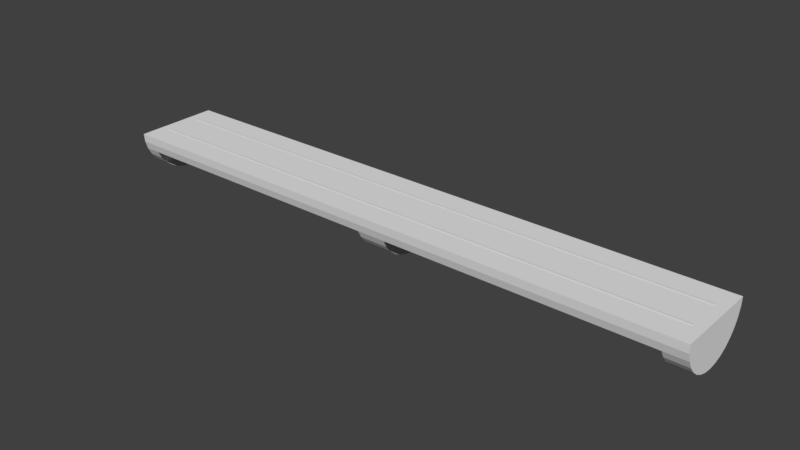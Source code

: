 # Source: Light_2.blend  (saved by Blender 2.79.0; exported with 4.5.12 LTS)
import bpy
from mathutils import Matrix  # noqa: F401  (used for matrix-valued properties, if any)

bpy.ops.wm.read_factory_settings(use_empty=True)
scene = bpy.context.scene
scene.name = 'Scene'

# ---- collections
col_collection_1 = bpy.data.collections.new('Collection 1'); scene.collection.children.link(col_collection_1)

# ---- world
world_world = bpy.data.worlds.new('World'); scene.world = world_world
world_world.color = (0.05088, 0.05088, 0.05088)
world_world.use_sun_shadow = False
world_world.sun_shadow_jitter_overblur = 0.0
world_world.cycles.sampling_method = 'MANUAL'

# ---- meshes
me_cylinder = bpy.data.meshes.new('Cylinder')
me_cylinder.from_pydata([(0.0, 0.302, -2.114), (0.0, 0.302, 2.114), (0.05891, 0.2962, -2.114), (0.05891, 0.2962, 2.114), (0.1156, 0.279, -2.114), (0.1156, 0.279, 2.114), (0.1678, 0.2511, -2.114), (0.1678, 0.2511, 2.114), (0.2135, 0.2135, -2.114), (0.2135, 0.2135, 2.114), (0.2511, 0.1678, -2.114), (0.2511, 0.1678, 2.114), (0.279, 0.1156, -2.114), (0.279, 0.1156, 2.114), (0.2962, 0.05891, -2.114), (0.2962, 0.05891, 2.114), (0.302, 2.28e-08, -2.114), (0.302, 2.28e-08, 2.114), (0.2962, -0.05891, -2.114), (0.2962, -0.05891, 2.114), (0.279, -0.1156, -2.114), (0.279, -0.1156, 2.114), (0.2511, -0.1678, -2.114), (0.2511, -0.1678, 2.114), (0.2135, -0.2135, -2.114), (0.2135, -0.2135, 2.114), (0.1678, -0.2511, -2.114), (0.1678, -0.2511, 2.114), (0.1156, -0.279, -2.114), (0.1156, -0.279, 2.114), (0.05891, -0.2962, -2.114), (0.05891, -0.2962, 2.114), (-9.84e-08, -0.302, -2.114), (-9.84e-08, -0.302, 2.114), (-5.4e-08, 0.302, -2.001), (1.8e-08, 0.302, -0.1024), (-1.8e-08, 0.302, 0.1024), (5.4e-08, 0.302, 1.958), (0.05891, 0.2962, 1.958), (0.05891, 0.2962, 0.1024), (0.05891, 0.2962, -0.1024), (0.05891, 0.2962, -2.001), (0.1156, 0.279, 1.958), (0.1156, 0.279, 0.1024), (0.1156, 0.279, -0.1024), (0.1156, 0.279, -2.001), (0.1678, 0.2511, 1.958), (0.1678, 0.2511, 0.1024), (0.1678, 0.2511, -0.1024), (0.1678, 0.2511, -2.001), (0.2135, 0.2135, 1.958), (0.2135, 0.2135, 0.1024), (0.2135, 0.2135, -0.1024), (0.2135, 0.2135, -2.001), (0.2511, 0.1678, 1.958), (0.2511, 0.1678, 0.1024), (0.2511, 0.1678, -0.1024), (0.2511, 0.1678, -2.001), (0.279, 0.1156, 1.958), (0.279, 0.1156, 0.1024), (0.279, 0.1156, -0.1024), (0.279, 0.1156, -2.001), (0.2962, 0.05891, 1.958), (0.2962, 0.05891, 0.1024), (0.2962, 0.05891, -0.1024), (0.2962, 0.05891, -2.001), (0.302, 2.306e-08, 1.958), (0.302, 2.28e-08, 0.1024), (0.302, 2.28e-08, -0.1024), (0.302, 2.306e-08, -2.001), (0.2962, -0.05891, 1.958), (0.2962, -0.05891, 0.1024), (0.2962, -0.05891, -0.1024), (0.2962, -0.05891, -2.001), (0.279, -0.1156, 1.958), (0.279, -0.1156, 0.1024), (0.279, -0.1156, -0.1024), (0.279, -0.1156, -2.001), (0.2511, -0.1678, 1.958), (0.2511, -0.1678, 0.1024), (0.2511, -0.1678, -0.1024), (0.2511, -0.1678, -2.001), (0.2135, -0.2135, 1.958), (0.2135, -0.2135, 0.1024), (0.2135, -0.2135, -0.1024), (0.2135, -0.2135, -2.001), (0.1678, -0.2511, 1.958), (0.1678, -0.2511, 0.1024), (0.1678, -0.2511, -0.1024), (0.1678, -0.2511, -2.001), (0.1156, -0.279, 1.958), (0.1156, -0.279, 0.1024), (0.1156, -0.279, -0.1024), (0.1156, -0.279, -2.0), (0.05891, -0.2962, 1.958), (0.05891, -0.2962, 0.1024), (0.05891, -0.2962, -0.1024), (0.05891, -0.2962, -2.001), (-3.6e-08, -0.302, 1.958), (-1.08e-07, -0.302, 0.1024), (-7.2e-08, -0.302, -0.1024), (-1.44e-07, -0.302, -2.001), (0.02115, 0.2602, 1.983), (0.1156, 0.2602, 1.983), (0.1156, 0.2602, -1.983), (0.1156, -0.2602, -1.983), (0.1156, -0.2602, 1.983), (0.02115, 0.2602, -1.983), (0.02115, -0.2602, -1.983), (0.02115, -0.2602, 1.983)], [], [(37, 1, 3, 38), (38, 3, 5, 42), (42, 5, 7, 46), (46, 7, 9, 50), (50, 9, 11, 54), (54, 11, 13, 58), (58, 13, 15, 62), (62, 15, 17, 66), (66, 17, 19, 70), (70, 19, 21, 74), (74, 21, 23, 78), (78, 23, 25, 82), (82, 25, 27, 86), (86, 27, 29, 90), (90, 29, 31, 94), (94, 31, 33, 98), (37, 98, 33, 1), (3, 1, 33, 31, 29, 27, 25, 23, 21, 19, 17, 15, 13, 11, 9, 7, 5), (0, 2, 4, 6, 8, 10, 12, 14, 16, 18, 20, 22, 24, 26, 28, 30, 32), (0, 32, 101, 34), (34, 101, 100, 35), (35, 100, 99, 36), (36, 99, 98, 37), (30, 97, 101, 32), (97, 96, 100, 101), (96, 95, 99, 100), (95, 94, 98, 99), (28, 93, 97, 30), (93, 92, 96, 97), (92, 91, 95, 96), (91, 90, 94, 95), (26, 89, 93, 28), (88, 87, 91, 92), (24, 85, 89, 26), (84, 83, 87, 88), (22, 81, 85, 24), (80, 79, 83, 84), (20, 77, 81, 22), (76, 75, 79, 80), (18, 73, 77, 20), (72, 71, 75, 76), (16, 69, 73, 18), (68, 67, 71, 72), (14, 65, 69, 16), (64, 63, 67, 68), (12, 61, 65, 14), (60, 59, 63, 64), (10, 57, 61, 12), (56, 55, 59, 60), (8, 53, 57, 10), (52, 51, 55, 56), (6, 49, 53, 8), (48, 47, 51, 52), (4, 45, 49, 6), (44, 43, 47, 48), (2, 41, 45, 4), (41, 40, 44, 45), (40, 39, 43, 44), (39, 38, 42, 43), (0, 34, 41, 2), (34, 35, 40, 41), (35, 36, 39, 40), (36, 37, 38, 39), (105, 106, 109, 108), (104, 103, 5, 4), (105, 104, 4, 28), (106, 105, 28, 29), (103, 106, 29, 5), (102, 107, 108, 109), (103, 104, 107, 102), (106, 103, 102, 109), (104, 105, 108, 107)])
_uv = me_cylinder.uv_layers.new(name='UVMap')
_uv.uv.foreach_set('vector', [1.824, 5.245, 1.824, 5.623, 1.683, 5.623, 1.683, 5.245, 1.683, 5.245, 1.683, 5.623, 1.539, 5.623, 1.539, 5.245, 1.539, 5.245, 1.539, 5.623, 1.4, 5.623, 1.4, 5.245, 1.4, 5.245, 1.4, 5.623, 1.27, 5.623, 1.27, 5.245, 1.27, 5.245, 1.27, 5.623, 1.155, 5.623, 1.155, 5.245, 3.201, 0.1616, 2.822, 0.1616, 2.822, 0.04229, 3.201, 0.04229, 3.201, 0.04229, 2.822, 0.04229, 2.822, -0.09026, 3.201, -0.09026, 3.201, -0.09026, 2.822, -0.09026, 2.822, -0.231, 3.201, -0.231, 3.201, -0.231, 2.822, -0.231, 2.822, -0.3744, 3.201, -0.3744, 3.201, -0.3744, 2.822, -0.3744, 2.822, -0.5151, 3.201, -0.5151, 3.201, -0.5151, 2.822, -0.5151, 2.822, -0.6477, 3.201, -0.6477, 3.201, -0.6477, 2.822, -0.6477, 2.822, -0.767, 3.201, -0.767, 2.379, 5.245, 2.379, 5.623, 2.249, 5.623, 2.249, 5.245, 2.249, 5.245, 2.249, 5.623, 2.11, 5.623, 2.11, 5.245, 2.11, 5.245, 2.11, 5.623, 1.966, 5.623, 1.966, 5.245, 1.966, 5.245, 1.966, 5.623, 1.824, 5.623, 1.824, 5.245, -1.458, -4.245, -2.922, -4.245, -2.922, -4.623, -1.458, -4.623, 3.412, -3.145, 3.554, -3.159, 3.554, -1.696, 3.412, -1.71, 3.274, -1.751, 3.148, -1.819, 3.037, -1.91, 2.946, -2.021, 2.878, -2.147, 2.837, -2.285, 2.822, -2.427, 2.837, -2.57, 2.878, -2.707, 2.946, -2.834, 3.037, -2.945, 3.148, -3.036, 3.274, -3.103, 3.554, -3.159, 3.412, -3.173, 3.274, -3.215, 3.148, -3.283, 3.037, -3.374, 2.946, -3.484, 2.878, -3.611, 2.837, -3.748, 2.822, -3.891, 2.837, -4.034, 2.878, -4.171, 2.946, -4.298, 3.037, -4.409, 3.148, -4.5, 3.274, -4.567, 3.412, -4.609, 3.554, -4.623, -1.458, 5.623, -2.922, 5.623, -2.922, 5.349, -1.458, 5.349, -1.458, 5.349, -2.922, 5.349, -2.922, 0.7483, -1.458, 0.7483, -1.458, 0.7483, -2.922, 0.7483, -2.922, 0.2517, -1.458, 0.2517, -1.458, 0.2517, -2.922, 0.2517, -2.922, -4.245, -1.458, -4.245, 1.966, -4.623, 1.966, -4.349, 1.824, -4.349, 1.824, -4.623, 1.966, -4.349, 1.966, 0.2517, 1.824, 0.2517, 1.824, -4.349, 1.966, 0.2517, 1.966, 0.7483, 1.824, 0.7483, 1.824, 0.2517, 1.966, 0.7483, 1.966, 5.245, 1.824, 5.245, 1.824, 0.7483, 2.11, -4.623, 2.11, -4.346, 1.966, -4.349, 1.966, -4.623, 2.11, -4.346, 2.11, 0.2517, 1.966, 0.2517, 1.966, -4.349, 2.11, 0.2517, 2.11, 0.7483, 1.966, 0.7483, 1.966, 0.2517, 2.11, 0.7483, 2.11, 5.245, 1.966, 5.245, 1.966, 0.7483, 2.249, -4.623, 2.249, -4.349, 2.11, -4.346, 2.11, -4.623, 2.249, 0.2517, 2.249, 0.7483, 2.11, 0.7483, 2.11, 0.2517, 2.379, -4.623, 2.379, -4.349, 2.249, -4.349, 2.249, -4.623, 2.379, 0.2517, 2.379, 0.7483, 2.249, 0.7483, 2.249, 0.2517, 3.201, 0.04229, 3.475, 0.04229, 3.475, 0.1616, 3.201, 0.1616, 3.319, -1.576, 2.822, -1.576, 2.822, -1.696, 3.319, -1.696, 3.201, -0.09026, 3.475, -0.09026, 3.475, 0.04229, 3.201, 0.04229, 3.319, -1.444, 2.822, -1.444, 2.822, -1.576, 3.319, -1.576, 3.201, -0.231, 3.475, -0.231, 3.475, -0.09026, 3.201, -0.09026, 3.319, -1.303, 2.822, -1.303, 2.822, -1.444, 3.319, -1.444, 3.201, -0.3744, 3.475, -0.3744, 3.475, -0.231, 3.201, -0.231, 3.319, -1.16, 2.822, -1.16, 2.822, -1.303, 3.319, -1.303, 3.201, -0.5151, 3.475, -0.5151, 3.475, -0.3744, 3.201, -0.3744, 3.319, -1.019, 2.822, -1.019, 2.822, -1.16, 3.319, -1.16, 3.201, -0.6477, 3.475, -0.6477, 3.475, -0.5151, 3.201, -0.5151, 3.319, -0.8863, 2.822, -0.8863, 2.822, -1.019, 3.319, -1.019, 3.201, -0.767, 3.475, -0.767, 3.475, -0.6477, 3.201, -0.6477, 3.319, -0.767, 2.822, -0.767, 2.822, -0.8863, 3.319, -0.8863, 1.27, -4.623, 1.27, -4.349, 1.155, -4.349, 1.155, -4.623, 1.27, 0.2517, 1.27, 0.7483, 1.155, 0.7483, 1.155, 0.2517, 1.4, -4.623, 1.4, -4.349, 1.27, -4.349, 1.27, -4.623, 1.4, 0.2517, 1.4, 0.7483, 1.27, 0.7483, 1.27, 0.2517, 1.539, -4.623, 1.539, -4.349, 1.4, -4.349, 1.4, -4.623, 1.539, 0.2517, 1.539, 0.7483, 1.4, 0.7483, 1.4, 0.2517, 1.683, -4.623, 1.683, -4.349, 1.539, -4.349, 1.539, -4.623, 1.683, -4.349, 1.683, 0.2517, 1.539, 0.2517, 1.539, -4.349, 1.683, 0.2517, 1.683, 0.7483, 1.539, 0.7483, 1.539, 0.2517, 1.683, 0.7483, 1.683, 5.245, 1.539, 5.245, 1.539, 0.7483, 1.824, -4.623, 1.824, -4.349, 1.683, -4.349, 1.683, -4.623, 1.824, -4.349, 1.824, 0.2517, 1.683, 0.2517, 1.683, -4.349, 1.824, 0.2517, 1.824, 0.7483, 1.683, 0.7483, 1.683, 0.2517, 1.824, 0.7483, 1.824, 5.245, 1.683, 5.245, 1.683, 0.7483, 2.822, -4.623, 2.822, 4.987, 2.6, 4.987, 2.6, -4.623, -0.1517, 5.305, -0.1517, -4.305, -0.1062, -4.623, -0.1062, 5.623, -1.413, 5.305, -0.1517, 5.305, -0.1062, 5.623, -1.458, 5.623, -1.413, -4.305, -1.413, 5.305, -1.458, 5.623, -1.458, -4.623, -0.1517, -4.305, -1.413, -4.305, -1.458, -4.623, -0.1062, -4.623, 1.155, -4.623, 1.155, 4.987, -0.1062, 4.987, -0.1062, -4.623, 2.6, -4.623, 2.6, 4.987, 2.379, 4.987, 2.379, -4.623, 3.28, 0.1616, 3.28, 1.423, 3.051, 1.423, 3.051, 0.1616, 3.051, 0.1616, 3.051, 1.423, 2.822, 1.423, 2.822, 0.1616])
me_cylinder.use_remesh_preserve_volume = False
me_cylinder.use_remesh_preserve_attributes = False
me_cylinder.use_mirror_vertex_groups = False
me_cylinder.update()
me_cylinder_002 = bpy.data.meshes.new('Cylinder.002')
me_cylinder_002.from_pydata([(0.0, 0.05538, -2.041), (0.0, 0.05538, 2.041), (0.0108, 0.05431, -2.041), (0.0108, 0.05431, 2.041), (0.02119, 0.05116, -2.041), (0.02119, 0.05116, 2.041), (0.03076, 0.04604, -2.041), (0.03076, 0.04604, 2.041), (0.03916, 0.03916, -2.041), (0.03916, 0.03916, 2.041), (0.04604, 0.03076, -2.041), (0.04604, 0.03076, 2.041), (0.05116, 0.02119, -2.041), (0.05116, 0.02119, 2.041), (0.05431, 0.0108, -2.041), (0.05431, 0.0108, 2.041), (0.05538, 4.181e-09, -2.041), (0.05538, 4.181e-09, 2.041), (0.05431, -0.0108, -2.041), (0.05431, -0.0108, 2.041), (0.05116, -0.02119, -2.041), (0.05116, -0.02119, 2.041), (0.04604, -0.03076, -2.041), (0.04604, -0.03076, 2.041), (0.03916, -0.03916, -2.041), (0.03916, -0.03916, 2.041), (0.03076, -0.04604, -2.041), (0.03076, -0.04604, 2.041), (0.02119, -0.05116, -2.041), (0.02119, -0.05116, 2.041), (0.0108, -0.05431, -2.041), (0.0108, -0.05431, 2.041), (-1.804e-08, -0.05538, -2.041), (-1.804e-08, -0.05538, 2.041), (-0.0108, -0.05431, -2.041), (-0.0108, -0.05431, 2.041), (-0.02119, -0.05116, -2.041), (-0.02119, -0.05116, 2.041), (-0.03076, -0.04604, -2.041), (-0.03076, -0.04604, 2.041), (-0.03916, -0.03916, -2.041), (-0.03916, -0.03916, 2.041), (-0.04604, -0.03076, -2.041), (-0.04604, -0.03076, 2.041), (-0.05116, -0.02119, -2.041), (-0.05116, -0.02119, 2.041), (-0.05431, -0.0108, -2.041), (-0.05431, -0.0108, 2.041), (-0.05538, 5.347e-08, -2.041), (-0.05538, 5.347e-08, 2.041), (-0.05431, 0.0108, -2.041), (-0.05431, 0.0108, 2.041), (-0.05116, 0.02119, -2.041), (-0.05116, 0.02119, 2.041), (-0.04604, 0.03077, -2.041), (-0.04604, 0.03077, 2.041), (-0.03916, 0.03916, -2.041), (-0.03916, 0.03916, 2.041), (-0.03076, 0.04604, -2.041), (-0.03076, 0.04604, 2.041), (-0.02119, 0.05116, -2.041), (-0.02119, 0.05116, 2.041), (-0.0108, 0.05431, -2.041), (-0.0108, 0.05431, 2.041)], [], [(0, 1, 3, 2), (2, 3, 5, 4), (4, 5, 7, 6), (6, 7, 9, 8), (8, 9, 11, 10), (10, 11, 13, 12), (12, 13, 15, 14), (14, 15, 17, 16), (16, 17, 19, 18), (18, 19, 21, 20), (20, 21, 23, 22), (22, 23, 25, 24), (24, 25, 27, 26), (26, 27, 29, 28), (28, 29, 31, 30), (30, 31, 33, 32), (32, 33, 35, 34), (34, 35, 37, 36), (36, 37, 39, 38), (38, 39, 41, 40), (40, 41, 43, 42), (42, 43, 45, 44), (44, 45, 47, 46), (46, 47, 49, 48), (48, 49, 51, 50), (50, 51, 53, 52), (52, 53, 55, 54), (54, 55, 57, 56), (56, 57, 59, 58), (58, 59, 61, 60), (3, 1, 63, 61, 59, 57, 55, 53, 51, 49, 47, 45, 43, 41, 39, 37, 35, 33, 31, 29, 27, 25, 23, 21, 19, 17, 15, 13, 11, 9, 7, 5), (60, 61, 63, 62), (62, 63, 1, 0), (0, 2, 4, 6, 8, 10, 12, 14, 16, 18, 20, 22, 24, 26, 28, 30, 32, 34, 36, 38, 40, 42, 44, 46, 48, 50, 52, 54, 56, 58, 60, 62)])
me_cylinder_002.use_remesh_preserve_volume = False
me_cylinder_002.use_remesh_preserve_attributes = False
me_cylinder_002.use_mirror_vertex_groups = False
me_cylinder_002.update()

# ---- objects
ob_cylinder = bpy.data.objects.new('Cylinder', me_cylinder)
ob_cylinder_002 = bpy.data.objects.new('Cylinder.002', me_cylinder_002)

# ---- transforms, parenting, visibility, modifiers, constraints
ob_cylinder.location = (0.0, 0.1468, -0.06203)
ob_cylinder.rotation_euler = (-0.0, 1.571, 0.0)
ob_cylinder.lineart.crease_threshold = 0.0
ob_cylinder_002.location = (0.0, 0.2738, -0.1157)
ob_cylinder_002.rotation_euler = (-0.0, 1.571, 0.0)
ob_cylinder_002.lineart.crease_threshold = 0.0
_m = ob_cylinder_002.modifiers.new('Mirror', 'MIRROR')
_m.use_axis = (False, True, False)
_m.mirror_object = ob_cylinder

# ---- collection membership
col_collection_1.objects.link(ob_cylinder)
col_collection_1.objects.link(ob_cylinder_002)

# ---- scene / render settings (as saved in the file)
scene.frame_start = 1; scene.frame_end = 250; scene.frame_set(1)
scene.render.engine = 'BLENDER_EEVEE_NEXT'
scene.render.resolution_percentage = 50
scene.render.dither_intensity = 0.0
scene.cycles.use_denoising = False
scene.cycles.samples = 128
scene.cycles.sampling_pattern = 'TABULATED_SOBOL'
scene.cycles.use_adaptive_sampling = False
scene.cycles.use_light_tree = False
scene.cycles.blur_glossy = 0.0
scene.cycles.sample_clamp_indirect = 0.0
scene.view_settings.view_transform = 'Standard'
bpy.context.view_layer.update()

# ---- added for rendering (the .blend has no active camera and no usable light): camera, sun
cam_auto = bpy.data.cameras.new('AutoCamera')
cam_auto.lens = 50.0
cam_auto.sensor_width = 36.0
cam_auto.clip_end = 1000.0
ob_auto_camera = bpy.data.objects.new('AutoCamera', cam_auto)
scene.collection.objects.link(ob_auto_camera)
ob_auto_camera.location = (3.96121, -4.60667, 2.95681)
ob_auto_camera.rotation_euler = (1.09748, -7.21219e-08, 0.694738)
scene.camera = ob_auto_camera
light_auto_sun = bpy.data.lights.new('AutoSun', 'SUN')
light_auto_sun.energy = 3.0
light_auto_sun.angle = 0.0523599
ob_auto_sun = bpy.data.objects.new('AutoSun', light_auto_sun)
scene.collection.objects.link(ob_auto_sun)
ob_auto_sun.rotation_euler = (0.872665, 0.174533, 0.523599)
bpy.context.view_layer.update()
